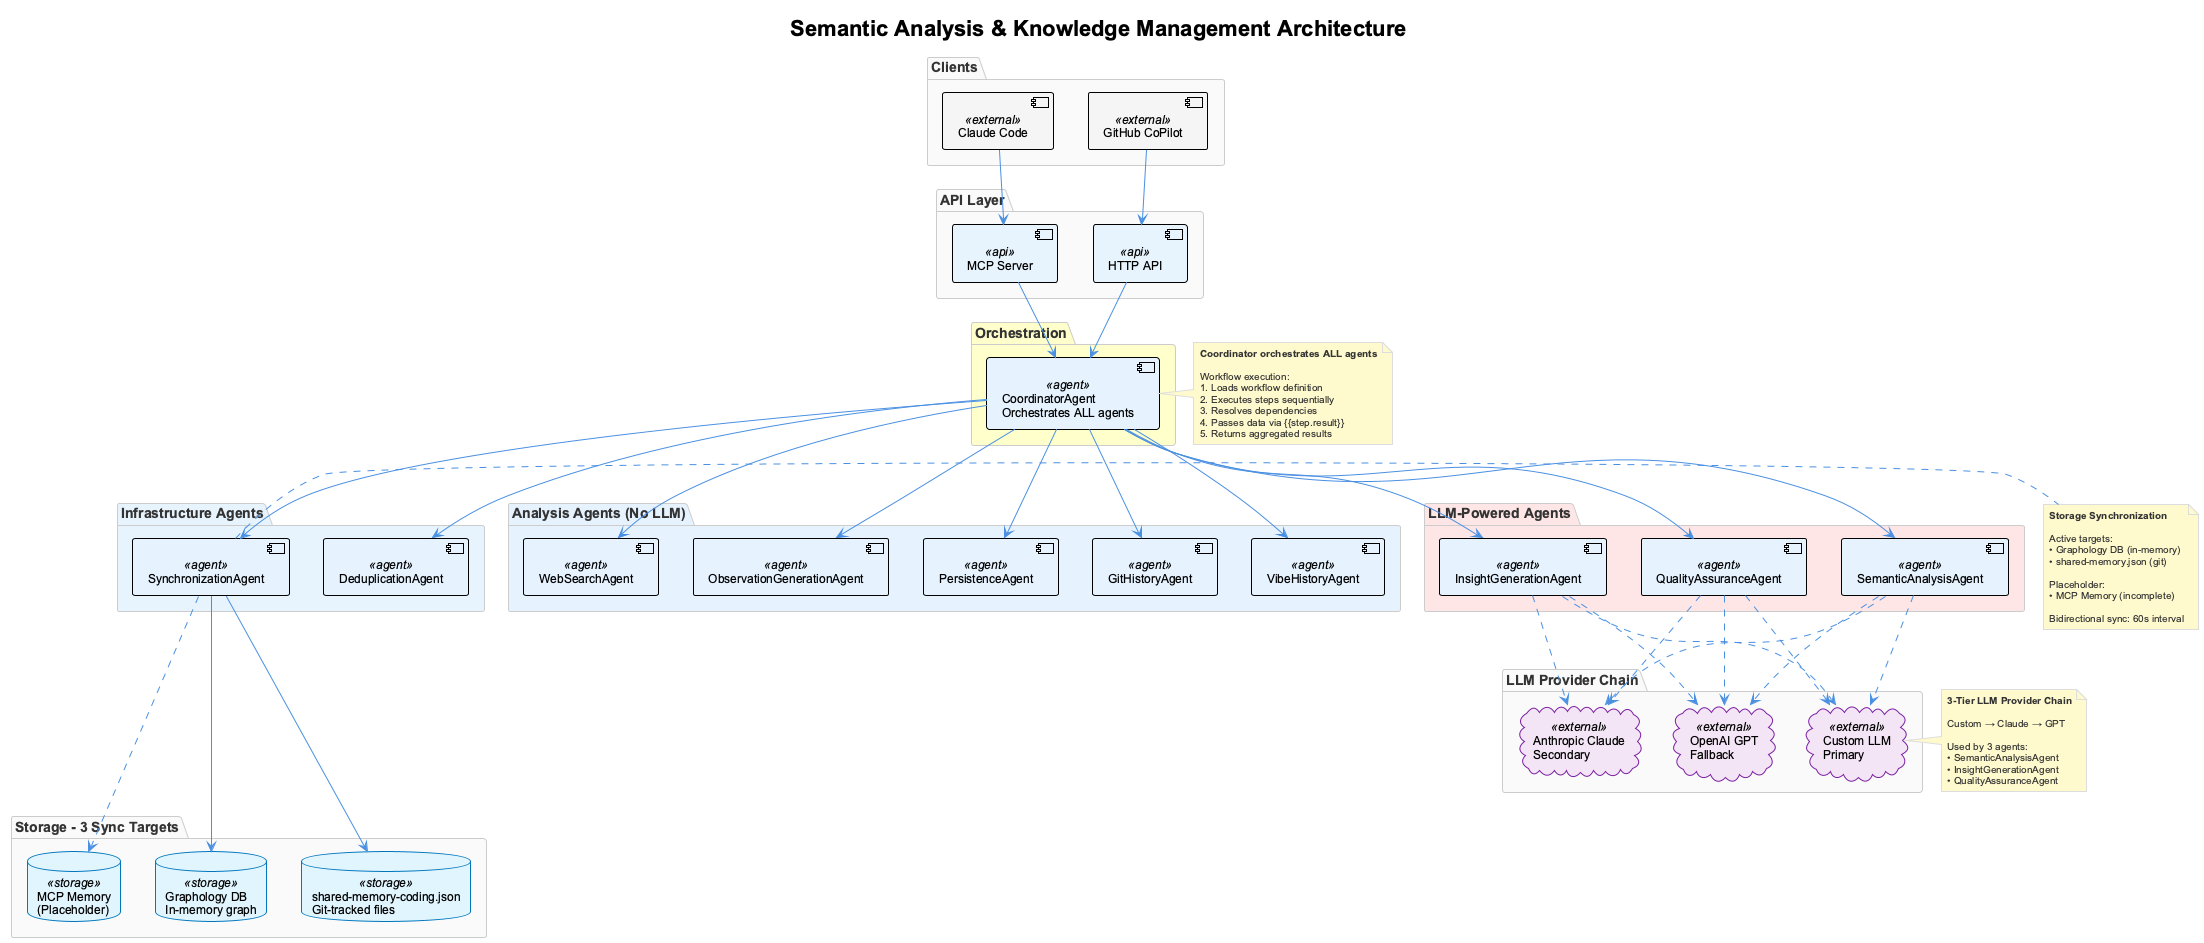

The diagram above was rendered by PlantUML. Its source (embedded in the PNG):
@startuml unified-semantic-architecture
!include _standard-style.puml

title Semantic Analysis & Knowledge Management Architecture

top to bottom direction

package "Clients" {
  [Claude Code] <<external>> as claude
  [GitHub CoPilot] <<external>> as copilot
}

package "API Layer" {
  [MCP Server] <<api>> as mcp
  [HTTP API] <<api>> as http
}

package "Orchestration" #FFFFCC {
  [CoordinatorAgent\nOrchestrates ALL agents] <<agent>> as coord
}

package "Analysis Agents (No LLM)" #E6F3FF {
  [GitHistoryAgent] <<agent>> as git
  [VibeHistoryAgent] <<agent>> as vibe
  [WebSearchAgent] <<agent>> as web
  [ObservationGenerationAgent] <<agent>> as obs
  [PersistenceAgent] <<agent>> as per
}

package "LLM-Powered Agents" #FFE6E6 {
  [SemanticAnalysisAgent] <<agent>> as sem
  [InsightGenerationAgent] <<agent>> as ins
  [QualityAssuranceAgent] <<agent>> as qa
}

package "Infrastructure Agents" #E8F4FD {
  [SynchronizationAgent] <<agent>> as sync
  [DeduplicationAgent] <<agent>> as dedup
}

package "Storage - 3 Sync Targets" {
  database "Graphology DB\nIn-memory graph" <<storage>> as graphdb
  database "shared-memory-coding.json\nGit-tracked files" <<storage>> as files
  database "MCP Memory\n(Placeholder)" <<storage>> as mcpmem
}

package "LLM Provider Chain" {
  cloud "Custom LLM\nPrimary" <<external>> as custom
  cloud "Anthropic Claude\nSecondary" <<external>> as anthropic
  cloud "OpenAI GPT\nFallback" <<external>> as openai
}

' Client connections
claude -down-> mcp
copilot -down-> http

' API to coordinator
mcp -down-> coord
http -down-> coord

' Coordinator orchestrates all agents
coord -down-> git
coord -down-> vibe
coord -down-> sem
coord -down-> web
coord -down-> ins
coord -down-> obs
coord -down-> qa
coord -down-> per
coord -down-> sync
coord -down-> dedup

' LLM agents use provider chain
sem ..> custom
sem ..> anthropic
sem ..> openai
ins ..> custom
ins ..> anthropic
ins ..> openai
qa ..> custom
qa ..> anthropic
qa ..> openai

' Sync agent manages storage
sync -down-> graphdb
sync -down-> files
sync -.-> mcpmem

note right of coord
  **Coordinator orchestrates ALL agents**

  Workflow execution:
  1. Loads workflow definition
  2. Executes steps sequentially
  3. Resolves dependencies
  4. Passes data via {{step.result}}
  5. Returns aggregated results
end note

note right of sync
  **Storage Synchronization**

  Active targets:
  • Graphology DB (in-memory)
  • shared-memory.json (git)

  Placeholder:
  • MCP Memory (incomplete)

  Bidirectional sync: 60s interval
end note

note right of custom
  **3-Tier LLM Provider Chain**

  Custom → Claude → GPT

  Used by 3 agents:
  • SemanticAnalysisAgent
  • InsightGenerationAgent
  • QualityAssuranceAgent
end note

@enduml